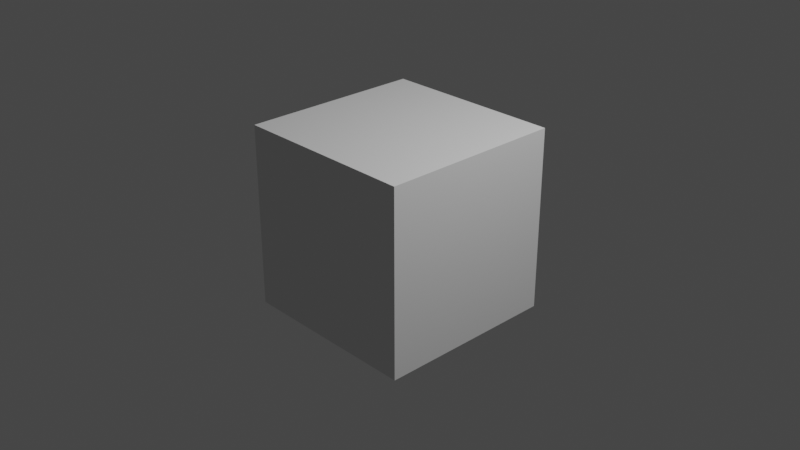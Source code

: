 # Source: test.blend  (saved by Blender 2.90.8; exported with 4.5.12 LTS)
import bpy
from mathutils import Matrix  # noqa: F401  (used for matrix-valued properties, if any)

bpy.ops.wm.read_factory_settings(use_empty=True)
scene = bpy.context.scene
scene.name = 'Scene'

# ---- collections
col_collection = bpy.data.collections.new('Collection'); scene.collection.children.link(col_collection)

# ---- world
world_world = bpy.data.worlds.new('World'); scene.world = world_world
world_world.use_nodes = True; world_world.node_tree.nodes.clear()
_N = world_world.node_tree.nodes; _L = world_world.node_tree.links
n0 = _N.new('ShaderNodeOutputWorld'); n0.name = 'World Output'; n0.location = (300, 300)
n1 = _N.new('ShaderNodeBackground'); n1.name = 'Background'; n1.location = (10, 300)
n1.inputs[0].default_value = (0.05088, 0.05088, 0.05088, 1.0)
_L.new(n1.outputs[0], n0.inputs[0])
n0.is_active_output = True
world_world.color = (0.05088, 0.05088, 0.05088)
world_world.use_sun_shadow = False
world_world.sun_shadow_jitter_overblur = 0.0

# ---- cameras
cam_camera = bpy.data.cameras.new('Camera')
cam_camera.clip_end = 100.0
cam_camera.ortho_scale = 7.314

# ---- lights
light_light = bpy.data.lights.new('Light', 'POINT')
light_light.transmission_factor = 0.0
light_light.energy = 1000.0
light_light.shadow_soft_size = 0.1
light_light.shadow_maximum_resolution = 0.006
light_light.use_absolute_resolution = True

# ---- meshes
me_cube = bpy.data.meshes.new('Cube')
me_cube.from_pydata([(1.0, 1.0, 1.0), (1.0, 1.0, -1.0), (1.0, -1.0, 1.0), (1.0, -1.0, -1.0), (-1.0, 1.0, 1.0), (-1.0, 1.0, -1.0), (-1.0, -1.0, 1.0), (-1.0, -1.0, -1.0)], [], [(0, 4, 6, 2), (3, 2, 6, 7), (7, 6, 4, 5), (5, 1, 3, 7), (1, 0, 2, 3), (5, 4, 0, 1)])
_uv = me_cube.uv_layers.new(name='UVMap')
_uv.uv.foreach_set('vector', [0.625, 0.5, 0.875, 0.5, 0.875, 0.75, 0.625, 0.75, 0.375, 0.75, 0.625, 0.75, 0.625, 1.0, 0.375, 1.0, 0.375, 0.0, 0.625, 0.0, 0.625, 0.25, 0.375, 0.25, 0.125, 0.5, 0.375, 0.5, 0.375, 0.75, 0.125, 0.75, 0.375, 0.5, 0.625, 0.5, 0.625, 0.75, 0.375, 0.75, 0.375, 0.25, 0.625, 0.25, 0.625, 0.5, 0.375, 0.5])
me_cube.materials.append(None)
me_cube.use_remesh_preserve_volume = False
me_cube.use_remesh_preserve_attributes = False
me_cube.use_mirror_vertex_groups = False
me_cube.update()

# ---- objects
ob_cube = bpy.data.objects.new('Cube', me_cube)
ob_light = bpy.data.objects.new('Light', light_light)
ob_camera = bpy.data.objects.new('Camera', cam_camera)

# ---- transforms, parenting, visibility, modifiers, constraints
ob_cube.location = (0.0, 0.0, 0.0)
ob_cube.lock_rotations_4d = False
ob_cube.empty_display_type = 'ARROWS'
ob_cube.lineart.crease_threshold = 0.0
ob_light.location = (4.076, 1.005, 5.904)
ob_light.rotation_euler = (0.6503, 0.05522, 1.866)
ob_light.lock_rotations_4d = False
ob_light.empty_display_type = 'ARROWS'
ob_light.color = (0.0, 0.0, 0.0, 0.0)
ob_light.lineart.crease_threshold = 0.0
ob_camera.location = (7.359, -6.926, 4.958)
ob_camera.rotation_euler = (1.109, 0.0, 0.8149)
ob_camera.lock_rotations_4d = False
ob_camera.empty_display_type = 'ARROWS'
ob_camera.color = (0.0, 0.0, 0.0, 0.0)
ob_camera.display_type = 'WIRE'
ob_camera.lineart.crease_threshold = 0.0

# ---- collection membership
col_collection.objects.link(ob_cube)
col_collection.objects.link(ob_light)
col_collection.objects.link(ob_camera)

# ---- scene / render settings (as saved in the file)
scene.camera = ob_camera
scene.frame_start = 1; scene.frame_end = 250; scene.frame_set(1)
scene.render.engine = 'BLENDER_EEVEE_NEXT'
scene.cycles.use_denoising = False
scene.cycles.samples = 128
scene.cycles.sampling_pattern = 'TABULATED_SOBOL'
scene.cycles.use_adaptive_sampling = False
scene.cycles.use_light_tree = False
scene.view_settings.view_transform = 'Filmic'
bpy.context.view_layer.update()
